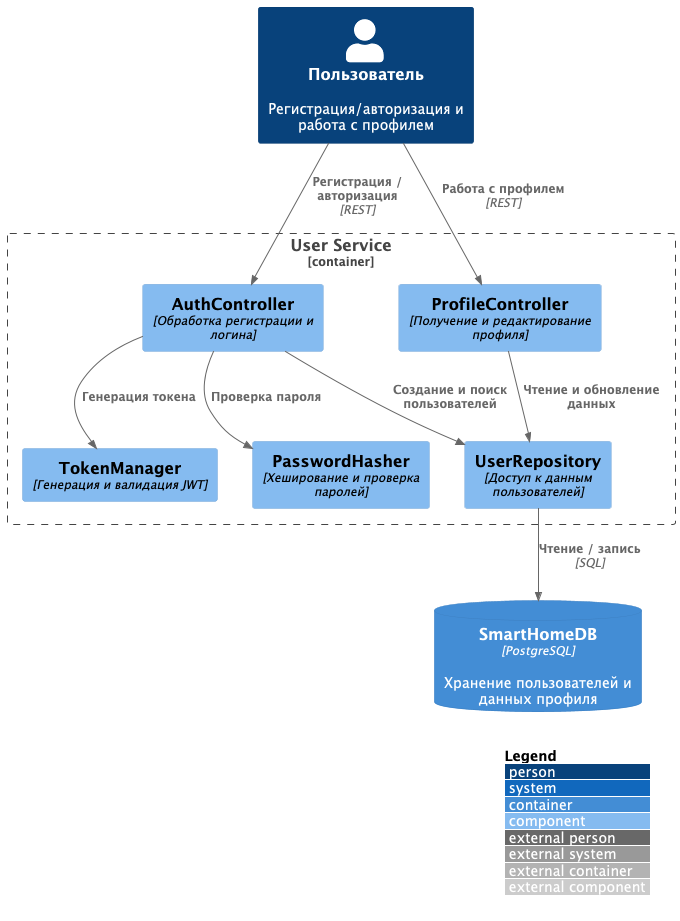

The diagram above was rendered by PlantUML. Its source (embedded in the PNG):
@startuml C4_Component_UserService

!includeurl https://raw.githubusercontent.com/plantuml-stdlib/C4-PlantUML/master/C4_Component.puml
LAYOUT_WITH_LEGEND()

Person(user, "Пользователь", "Регистрация/авторизация и работа с профилем")

Container_Boundary(userService, "User Service", "Go", "Регистрация, авторизация, профиль") {
    Component(authController, "AuthController", "Обработка регистрации и логина")
    Component(profileController, "ProfileController", "Получение и редактирование профиля")
    Component(userRepo, "UserRepository", "Доступ к данным пользователей")
    Component(tokenManager, "TokenManager", "Генерация и валидация JWT")
    Component(passwordHasher, "PasswordHasher", "Хеширование и проверка паролей")
}

ContainerDb(smartHomeDb, "SmartHomeDB", "PostgreSQL", "Хранение пользователей и данных профиля")

Rel(user, authController, "Регистрация / авторизация", "REST")
Rel(user, profileController, "Работа с профилем", "REST")

Rel(authController, userRepo, "Создание и поиск пользователей")
Rel(authController, tokenManager, "Генерация токена")
Rel(authController, passwordHasher, "Проверка пароля")
Rel(profileController, userRepo, "Чтение и обновление данных")
Rel(userRepo, smartHomeDb, "Чтение / запись", "SQL")

@enduml